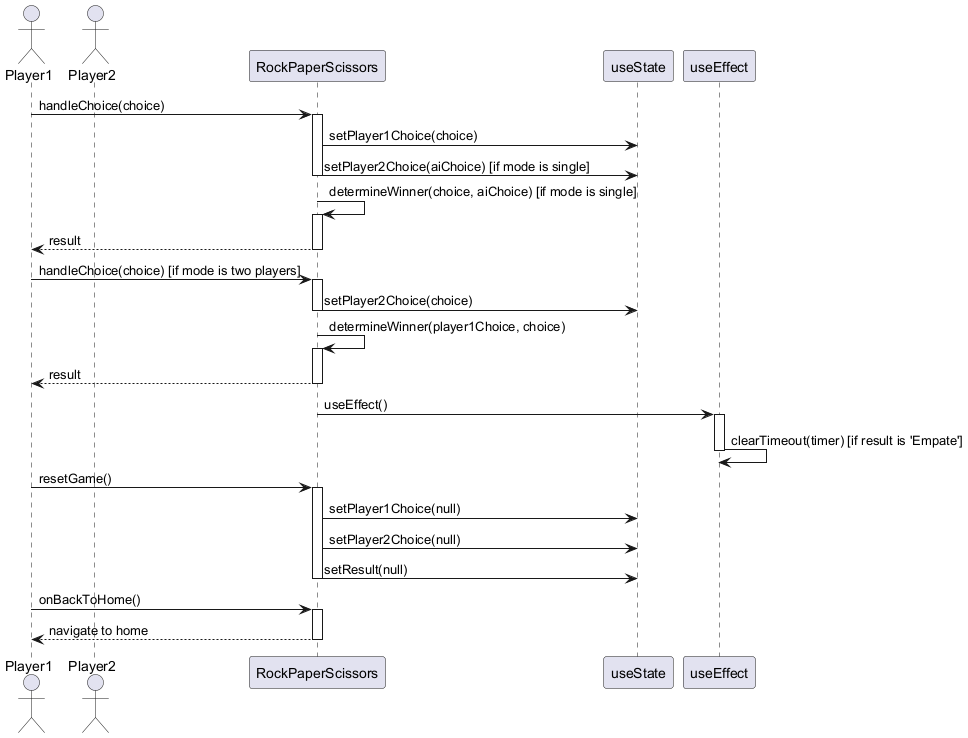

The diagram above was rendered by PlantUML. Its source (embedded in the PNG):
@startuml
actor Player1
actor Player2
participant "RockPaperScissors" as Game
participant "useState" as State
participant "useEffect" as Effect

Player1 -> Game : handleChoice(choice)
activate Game
Game -> State : setPlayer1Choice(choice)
Game -> State : setPlayer2Choice(aiChoice) [if mode is single]
deactivate Game

Game -> Game : determineWinner(choice, aiChoice) [if mode is single]
activate Game
Game --> Player1 : result
deactivate Game

Player1 -> Game : handleChoice(choice) [if mode is two players]
activate Game
Game -> State : setPlayer2Choice(choice)
deactivate Game

Game -> Game : determineWinner(player1Choice, choice)
activate Game
Game --> Player1 : result
deactivate Game

Game -> Effect : useEffect()
activate Effect
Effect -> Effect : clearTimeout(timer) [if result is 'Empate']
deactivate Effect

Player1 -> Game : resetGame()
activate Game
Game -> State : setPlayer1Choice(null)
Game -> State : setPlayer2Choice(null)
Game -> State : setResult(null)
deactivate Game

Player1 -> Game : onBackToHome()
activate Game
Game --> Player1 : navigate to home
deactivate Game
@enduml